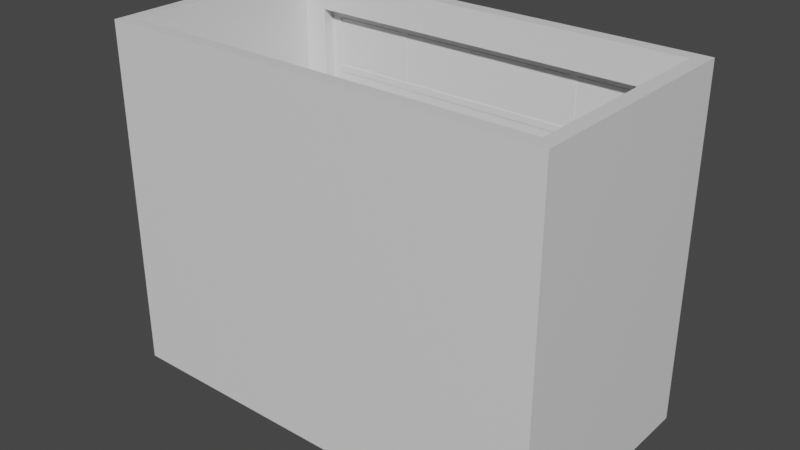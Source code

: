 # Source: Room.blend  (saved by Blender 2.90.8; exported with 4.5.12 LTS)
import bpy
from mathutils import Matrix  # noqa: F401  (used for matrix-valued properties, if any)

bpy.ops.wm.read_factory_settings(use_empty=True)
scene = bpy.context.scene
scene.name = 'Scene'

# ---- collections
col_collection = bpy.data.collections.new('Collection'); scene.collection.children.link(col_collection)
col_collection_2 = bpy.data.collections.new('Collection 2'); scene.collection.children.link(col_collection_2)

# ---- materials (node trees are filled in below, after node groups)
mat_material = bpy.data.materials.new('Material')
mat_material.alpha_threshold = 0.0
mat_material.use_transparent_shadow = False
mat_material.line_color = (0.0, 0.0, 0.0, 1.0)
mat_material_001 = bpy.data.materials.new('Material.001')
mat_material_001.alpha_threshold = 0.0
mat_material_001.use_transparent_shadow = False
mat_material_001.line_color = (0.0, 0.0, 0.0, 1.0)
mat_material_002 = bpy.data.materials.new('Material.002')
mat_material_002.alpha_threshold = 0.0
mat_material_002.use_transparent_shadow = False
mat_material_002.line_color = (0.0, 0.0, 0.0, 1.0)
mat_material_004 = bpy.data.materials.new('Material.004')
mat_material_004.alpha_threshold = 0.0
mat_material_004.use_transparent_shadow = False
mat_material_004.line_color = (0.0, 0.0, 0.0, 1.0)

# ---- material node trees
mat_material.use_nodes = True; mat_material.node_tree.nodes.clear()
_N = mat_material.node_tree.nodes; _L = mat_material.node_tree.links
n0 = _N.new('ShaderNodeOutputMaterial'); n0.name = 'Material Output'; n0.location = (300, 300)
n1 = _N.new('ShaderNodeBsdfPrincipled'); n1.name = 'Principled BSDF'; n1.location = (10, 300)
n1.distribution = 'GGX'
n1.subsurface_method = 'BURLEY'
n1.inputs[2].default_value = 0.4
n1.inputs[3].default_value = 1.45
n1.inputs[27].default_value = (0.0, 0.0, 0.0, 1.0)
n1.inputs[28].default_value = 1.0
_L.new(n1.outputs[0], n0.inputs[0])
n0.is_active_output = True
mat_material_001.use_nodes = True; mat_material_001.node_tree.nodes.clear()
_N = mat_material_001.node_tree.nodes; _L = mat_material_001.node_tree.links
n0 = _N.new('ShaderNodeOutputMaterial'); n0.name = 'Material Output'; n0.location = (300, 300)
n1 = _N.new('ShaderNodeBsdfPrincipled'); n1.name = 'Principled BSDF'; n1.location = (10, 300)
n1.distribution = 'GGX'
n1.subsurface_method = 'BURLEY'
n1.inputs[2].default_value = 0.4
n1.inputs[3].default_value = 1.45
n1.inputs[27].default_value = (0.0, 0.0, 0.0, 1.0)
n1.inputs[28].default_value = 1.0
_L.new(n1.outputs[0], n0.inputs[0])
n0.is_active_output = True
mat_material_002.use_nodes = True; mat_material_002.node_tree.nodes.clear()
_N = mat_material_002.node_tree.nodes; _L = mat_material_002.node_tree.links
n0 = _N.new('ShaderNodeOutputMaterial'); n0.name = 'Material Output'; n0.location = (300, 300)
n1 = _N.new('ShaderNodeBsdfPrincipled'); n1.name = 'Principled BSDF'; n1.location = (10, 300)
n1.distribution = 'GGX'
n1.subsurface_method = 'BURLEY'
n1.inputs[2].default_value = 0.4
n1.inputs[3].default_value = 1.45
n1.inputs[27].default_value = (0.0, 0.0, 0.0, 1.0)
n1.inputs[28].default_value = 1.0
_L.new(n1.outputs[0], n0.inputs[0])
n0.is_active_output = True
mat_material_004.use_nodes = True; mat_material_004.node_tree.nodes.clear()
_N = mat_material_004.node_tree.nodes; _L = mat_material_004.node_tree.links
n0 = _N.new('ShaderNodeOutputMaterial'); n0.name = 'Material Output'; n0.location = (300, 300)
n1 = _N.new('ShaderNodeBsdfPrincipled'); n1.name = 'Principled BSDF'; n1.location = (10, 300)
n1.distribution = 'GGX'
n1.subsurface_method = 'BURLEY'
n1.inputs[2].default_value = 0.4
n1.inputs[3].default_value = 1.45
n1.inputs[27].default_value = (0.0, 0.0, 0.0, 1.0)
n1.inputs[28].default_value = 1.0
_L.new(n1.outputs[0], n0.inputs[0])
n0.is_active_output = True

# ---- world
world_world = bpy.data.worlds.new('World'); scene.world = world_world
world_world.use_nodes = True; world_world.node_tree.nodes.clear()
_N = world_world.node_tree.nodes; _L = world_world.node_tree.links
n0 = _N.new('ShaderNodeOutputWorld'); n0.name = 'World Output'; n0.location = (300, 300)
n1 = _N.new('ShaderNodeBackground'); n1.name = 'Background'; n1.location = (10, 300)
n1.inputs[0].default_value = (0.05088, 0.05088, 0.05088, 1.0)
_L.new(n1.outputs[0], n0.inputs[0])
n0.is_active_output = True
world_world.color = (0.05088, 0.05088, 0.05088)
world_world.use_sun_shadow = False
world_world.sun_shadow_jitter_overblur = 0.0

# ---- meshes
me_cube = bpy.data.meshes.new('Cube')
me_cube.from_pydata([(1.0, 1.0, 1.0), (1.0, 1.0, -1.0), (1.0, -1.0, 1.0), (1.0, -1.0, -1.0), (-1.0, 1.0, 1.0), (-1.0, 1.0, -1.0), (-1.0, -1.0, 1.0), (-1.0, -1.0, -1.0)], [], [(0, 4, 6, 2), (3, 2, 6, 7), (7, 6, 4, 5), (5, 1, 3, 7), (1, 0, 2, 3), (5, 4, 0, 1)])
_uv = me_cube.uv_layers.new(name='UVMap')
_uv.uv.foreach_set('vector', [0.625, 0.5, 0.875, 0.5, 0.875, 0.75, 0.625, 0.75, 0.375, 0.75, 0.625, 0.75, 0.625, 1.0, 0.375, 1.0, 0.375, 0.0, 0.625, 0.0, 0.625, 0.25, 0.375, 0.25, 0.125, 0.5, 0.375, 0.5, 0.375, 0.75, 0.125, 0.75, 0.375, 0.5, 0.625, 0.5, 0.625, 0.75, 0.375, 0.75, 0.375, 0.25, 0.625, 0.25, 0.625, 0.5, 0.375, 0.5])
me_cube.materials.append(mat_material)
me_cube.use_remesh_preserve_volume = False
me_cube.use_remesh_preserve_attributes = False
me_cube.use_mirror_vertex_groups = False
me_cube.update()
me_plane = bpy.data.meshes.new('Plane')
me_plane.from_pydata([(-1.0, -1.0, 0.0), (1.0, -1.0, 0.0), (-1.0, 1.0, 0.0), (1.0, 1.0, 0.0)], [], [(0, 1, 3, 2)])
_uv = me_plane.uv_layers.new(name='UVMap')
_uv.uv.foreach_set('vector', [0.0, 0.0, 1.0, 0.0, 1.0, 1.0, 0.0, 1.0])
me_plane.use_remesh_fix_poles = True
me_plane.use_remesh_preserve_attributes = False
me_plane.use_mirror_vertex_groups = False
me_plane.update()
me_cube_001 = bpy.data.meshes.new('Cube.001')
me_cube_001.from_pydata([(1.0, 1.0, 1.0), (1.0, 1.0, -1.0), (1.0, -1.0, 1.0), (1.0, -1.0, -1.0), (-1.0, 1.0, 1.0), (-1.0, 1.0, -1.0), (-1.0, -1.0, 1.0), (-1.0, -1.0, -1.0)], [], [(0, 4, 6, 2), (3, 2, 6, 7), (7, 6, 4, 5), (5, 1, 3, 7), (1, 0, 2, 3), (5, 4, 0, 1)])
_uv = me_cube_001.uv_layers.new(name='UVMap')
_uv.uv.foreach_set('vector', [0.625, 0.5, 0.875, 0.5, 0.875, 0.75, 0.625, 0.75, 0.375, 0.75, 0.625, 0.75, 0.625, 1.0, 0.375, 1.0, 0.375, 0.0, 0.625, 0.0, 0.625, 0.25, 0.375, 0.25, 0.125, 0.5, 0.375, 0.5, 0.375, 0.75, 0.125, 0.75, 0.375, 0.5, 0.625, 0.5, 0.625, 0.75, 0.375, 0.75, 0.375, 0.25, 0.625, 0.25, 0.625, 0.5, 0.375, 0.5])
me_cube_001.materials.append(mat_material_001)
me_cube_001.use_remesh_preserve_volume = False
me_cube_001.use_remesh_preserve_attributes = False
me_cube_001.use_mirror_vertex_groups = False
me_cube_001.update()
me_cube_002 = bpy.data.meshes.new('Cube.002')
me_cube_002.from_pydata([(1.0, 1.0, 1.0), (1.0, 1.0, -1.0), (1.0, -1.0, 1.0), (1.0, -1.0, -1.0), (-1.0, 1.0, 1.0), (-1.0, 1.0, -1.0), (-1.0, -1.0, 1.0), (-1.0, -1.0, -1.0)], [], [(0, 4, 6, 2), (3, 2, 6, 7), (7, 6, 4, 5), (5, 1, 3, 7), (1, 0, 2, 3), (5, 4, 0, 1)])
_uv = me_cube_002.uv_layers.new(name='UVMap')
_uv.uv.foreach_set('vector', [0.625, 0.5, 0.875, 0.5, 0.875, 0.75, 0.625, 0.75, 0.375, 0.75, 0.625, 0.75, 0.625, 1.0, 0.375, 1.0, 0.375, 0.0, 0.625, 0.0, 0.625, 0.25, 0.375, 0.25, 0.125, 0.5, 0.375, 0.5, 0.375, 0.75, 0.125, 0.75, 0.375, 0.5, 0.625, 0.5, 0.625, 0.75, 0.375, 0.75, 0.375, 0.25, 0.625, 0.25, 0.625, 0.5, 0.375, 0.5])
me_cube_002.materials.append(mat_material_002)
me_cube_002.use_remesh_preserve_volume = False
me_cube_002.use_remesh_preserve_attributes = False
me_cube_002.use_mirror_vertex_groups = False
me_cube_002.update()
me_cube_005 = bpy.data.meshes.new('Cube.005')
me_cube_005.from_pydata([(1.0, 1.0, 1.0), (1.0, 1.0, -1.0), (1.0, -1.0, 1.0), (1.0, -1.0, -1.0), (-1.0, 1.0, 1.0), (-1.0, 1.0, -1.0), (-1.0, -1.0, 1.0), (-1.0, -1.0, -1.0), (1.0, 0.8864, 0.8098), (1.0, 0.8864, -0.705), (1.0, -0.8204, 0.8098), (1.0, -0.8204, -0.705), (-1.0, 0.8824, -0.7026), (-1.0, -0.8168, -0.7026), (-1.0, -0.8168, 0.8076), (-1.0, 0.8824, 0.8076), (1.038, 0.8824, -0.7026), (1.038, -0.8168, -0.7026), (1.038, -0.8168, 0.8076), (1.038, 0.8824, 0.8076)], [], [(0, 4, 6, 2), (3, 2, 6, 7), (5, 7, 13, 12), (5, 1, 3, 7), (2, 3, 11, 10), (5, 4, 0, 1), (1, 0, 8, 9), (3, 1, 9, 11), (0, 2, 10, 8), (13, 14, 18, 17), (6, 4, 15, 14), (4, 5, 12, 15), (7, 6, 14, 13), (15, 12, 16, 19), (12, 13, 17, 16), (14, 15, 19, 18)])
_uv = me_cube_005.uv_layers.new(name='UVMap')
_uv.uv.foreach_set('vector', [0.625, 0.5, 0.875, 0.5, 0.875, 0.75, 0.625, 0.75, 0.375, 0.75, 0.625, 0.75, 0.625, 1.0, 0.375, 1.0, 0.125, 0.5, 0.125, 0.75, 0.125, 0.75, 0.125, 0.5, 0.125, 0.5, 0.375, 0.5, 0.375, 0.75, 0.125, 0.75, 0.625, 0.75, 0.375, 0.75, 0.375, 0.75, 0.625, 0.75, 0.375, 0.25, 0.625, 0.25, 0.625, 0.5, 0.375, 0.5, 0.375, 0.5, 0.625, 0.5, 0.625, 0.5, 0.375, 0.5, 0.375, 0.75, 0.375, 0.5, 0.375, 0.5, 0.375, 0.75, 0.625, 0.5, 0.625, 0.75, 0.625, 0.75, 0.625, 0.5, 0.375, 1.0, 0.625, 1.0, 0.625, 1.0, 0.375, 1.0, 0.875, 0.75, 0.875, 0.5, 0.875, 0.5, 0.875, 0.75, 0.625, 0.25, 0.375, 0.25, 0.375, 0.25, 0.625, 0.25, 0.375, 1.0, 0.625, 1.0, 0.625, 1.0, 0.375, 1.0, 0.625, 0.25, 0.375, 0.25, 0.375, 0.25, 0.625, 0.25, 0.125, 0.5, 0.125, 0.75, 0.125, 0.75, 0.125, 0.5, 0.875, 0.75, 0.875, 0.5, 0.875, 0.5, 0.875, 0.75])
me_cube_005.materials.append(mat_material_004)
me_cube_005.use_remesh_preserve_volume = False
me_cube_005.use_remesh_preserve_attributes = False
me_cube_005.use_mirror_vertex_groups = False
me_cube_005.update()
me_cube_007 = bpy.data.meshes.new('Cube.007')
me_cube_007.from_pydata([(-1.0, -1.0, -1.0), (-1.0, -1.0, 1.0), (-1.0, 1.0, -1.0), (-1.0, 1.0, 1.0), (1.0, -1.0, -1.0), (1.0, -1.0, 1.0), (1.0, 1.0, -1.0), (1.0, 1.0, 1.0), (-1.0, 0.9351, -0.9351), (-1.0, -0.9351, -0.9351), (-1.0, -0.9351, 0.9351), (-1.0, 0.9351, 0.9351), (1.0, 0.9349, 0.9254), (1.0, 0.9349, -0.9254), (1.0, -0.9349, -0.9254), (1.0, -0.9349, 0.9254), (0.9506, 0.9351, -0.9351), (0.9506, -0.9351, -0.9351), (0.9506, -0.9351, 0.9351), (0.9506, 0.9351, 0.9351)], [], [(1, 3, 11, 10), (2, 3, 7, 6), (6, 7, 12, 13), (4, 5, 1, 0), (2, 6, 4, 0), (7, 3, 1, 5), (11, 8, 16, 19), (2, 0, 9, 8), (3, 2, 8, 11), (0, 1, 10, 9), (5, 4, 14, 15), (4, 6, 13, 14), (7, 5, 15, 12), (9, 10, 18, 17), (10, 11, 19, 18), (8, 9, 17, 16)])
_uv = me_cube_007.uv_layers.new(name='UVMap')
_uv.uv.foreach_set('vector', [0.875, 0.75, 0.875, 0.5, 0.875, 0.5, 0.875, 0.75, 0.375, 0.25, 0.625, 0.25, 0.625, 0.5, 0.375, 0.5, 0.375, 0.5, 0.625, 0.5, 0.625, 0.5, 0.375, 0.5, 0.375, 0.75, 0.625, 0.75, 0.625, 1.0, 0.375, 1.0, 0.125, 0.5, 0.375, 0.5, 0.375, 0.75, 0.125, 0.75, 0.625, 0.5, 0.875, 0.5, 0.875, 0.75, 0.625, 0.75, 0.625, 0.25, 0.375, 0.25, 0.375, 0.25, 0.625, 0.25, 0.125, 0.5, 0.125, 0.75, 0.125, 0.75, 0.125, 0.5, 0.625, 0.25, 0.375, 0.25, 0.375, 0.25, 0.625, 0.25, 0.375, 1.0, 0.625, 1.0, 0.625, 1.0, 0.375, 1.0, 0.625, 0.75, 0.375, 0.75, 0.375, 0.75, 0.625, 0.75, 0.375, 0.75, 0.375, 0.5, 0.375, 0.5, 0.375, 0.75, 0.625, 0.5, 0.625, 0.75, 0.625, 0.75, 0.625, 0.5, 0.375, 1.0, 0.625, 1.0, 0.625, 1.0, 0.375, 1.0, 0.875, 0.75, 0.875, 0.5, 0.875, 0.5, 0.875, 0.75, 0.125, 0.5, 0.125, 0.75, 0.125, 0.75, 0.125, 0.5])
me_cube_007.use_remesh_fix_poles = True
me_cube_007.use_remesh_preserve_attributes = False
me_cube_007.use_mirror_vertex_groups = False
me_cube_007.update()
me_cube_009 = bpy.data.meshes.new('Cube.009')
me_cube_009.from_pydata([(-1.0, -1.0, -1.0), (-1.0, -1.0, 1.0), (-1.0, 1.0, -1.0), (-1.0, 1.0, 1.0), (1.0, -1.0, -1.0), (1.0, -1.0, 1.0), (1.0, 1.0, -1.0), (1.0, 1.0, 1.0)], [], [(0, 1, 3, 2), (2, 3, 7, 6), (6, 7, 5, 4), (4, 5, 1, 0), (2, 6, 4, 0), (7, 3, 1, 5)])
_uv = me_cube_009.uv_layers.new(name='UVMap')
_uv.uv.foreach_set('vector', [0.375, 0.0, 0.625, 0.0, 0.625, 0.25, 0.375, 0.25, 0.375, 0.25, 0.625, 0.25, 0.625, 0.5, 0.375, 0.5, 0.375, 0.5, 0.625, 0.5, 0.625, 0.75, 0.375, 0.75, 0.375, 0.75, 0.625, 0.75, 0.625, 1.0, 0.375, 1.0, 0.125, 0.5, 0.375, 0.5, 0.375, 0.75, 0.125, 0.75, 0.625, 0.5, 0.875, 0.5, 0.875, 0.75, 0.625, 0.75])
me_cube_009.use_remesh_fix_poles = True
me_cube_009.use_remesh_preserve_attributes = False
me_cube_009.use_mirror_vertex_groups = False
me_cube_009.update()
me_cube_010 = bpy.data.meshes.new('Cube.010')
me_cube_010.from_pydata([(-1.0, -1.0, -1.0), (-1.0, -1.0, 1.0), (-1.0, 1.0, -1.0), (-1.0, 1.0, 1.0), (1.0, -1.0, -1.0), (1.0, -1.0, 1.0), (1.0, 1.0, -1.0), (1.0, 1.0, 1.0)], [], [(0, 1, 3, 2), (2, 3, 7, 6), (6, 7, 5, 4), (4, 5, 1, 0), (2, 6, 4, 0), (7, 3, 1, 5)])
_uv = me_cube_010.uv_layers.new(name='UVMap')
_uv.uv.foreach_set('vector', [0.375, 0.0, 0.625, 0.0, 0.625, 0.25, 0.375, 0.25, 0.375, 0.25, 0.625, 0.25, 0.625, 0.5, 0.375, 0.5, 0.375, 0.5, 0.625, 0.5, 0.625, 0.75, 0.375, 0.75, 0.375, 0.75, 0.625, 0.75, 0.625, 1.0, 0.375, 1.0, 0.125, 0.5, 0.375, 0.5, 0.375, 0.75, 0.125, 0.75, 0.625, 0.5, 0.875, 0.5, 0.875, 0.75, 0.625, 0.75])
me_cube_010.use_remesh_fix_poles = True
me_cube_010.use_remesh_preserve_attributes = False
me_cube_010.use_mirror_vertex_groups = False
me_cube_010.update()
me_cube_011 = bpy.data.meshes.new('Cube.011')
me_cube_011.from_pydata([(-1.0, -1.0, -1.0), (-1.0, -1.0, 1.0), (-1.0, 1.0, -1.0), (-1.0, 1.0, 1.0), (1.0, -1.0, -1.0), (1.0, -1.0, 1.0), (1.0, 1.0, -1.0), (1.0, 1.0, 1.0)], [], [(0, 1, 3, 2), (2, 3, 7, 6), (6, 7, 5, 4), (4, 5, 1, 0), (2, 6, 4, 0), (7, 3, 1, 5)])
_uv = me_cube_011.uv_layers.new(name='UVMap')
_uv.uv.foreach_set('vector', [0.375, 0.0, 0.625, 0.0, 0.625, 0.25, 0.375, 0.25, 0.375, 0.25, 0.625, 0.25, 0.625, 0.5, 0.375, 0.5, 0.375, 0.5, 0.625, 0.5, 0.625, 0.75, 0.375, 0.75, 0.375, 0.75, 0.625, 0.75, 0.625, 1.0, 0.375, 1.0, 0.125, 0.5, 0.375, 0.5, 0.375, 0.75, 0.125, 0.75, 0.625, 0.5, 0.875, 0.5, 0.875, 0.75, 0.625, 0.75])
me_cube_011.use_remesh_fix_poles = True
me_cube_011.use_remesh_preserve_attributes = False
me_cube_011.use_mirror_vertex_groups = False
me_cube_011.update()
me_cube_012 = bpy.data.meshes.new('Cube.012')
me_cube_012.from_pydata([(-1.0, -1.0, -1.0), (-1.0, -1.0, 1.0), (-1.0, 1.0, -1.0), (-1.0, 1.0, 1.0), (1.0, -1.0, -1.0), (1.0, -1.0, 1.0), (1.0, 1.0, -1.0), (1.0, 1.0, 1.0)], [], [(0, 1, 3, 2), (2, 3, 7, 6), (6, 7, 5, 4), (4, 5, 1, 0), (2, 6, 4, 0), (7, 3, 1, 5)])
_uv = me_cube_012.uv_layers.new(name='UVMap')
_uv.uv.foreach_set('vector', [0.375, 0.0, 0.625, 0.0, 0.625, 0.25, 0.375, 0.25, 0.375, 0.25, 0.625, 0.25, 0.625, 0.5, 0.375, 0.5, 0.375, 0.5, 0.625, 0.5, 0.625, 0.75, 0.375, 0.75, 0.375, 0.75, 0.625, 0.75, 0.625, 1.0, 0.375, 1.0, 0.125, 0.5, 0.375, 0.5, 0.375, 0.75, 0.125, 0.75, 0.625, 0.5, 0.875, 0.5, 0.875, 0.75, 0.625, 0.75])
me_cube_012.use_remesh_fix_poles = True
me_cube_012.use_remesh_preserve_attributes = False
me_cube_012.use_mirror_vertex_groups = False
me_cube_012.update()
me_cube_013 = bpy.data.meshes.new('Cube.013')
me_cube_013.from_pydata([(-1.0, -1.0, -1.0), (-1.0, -1.0, 1.0), (-1.0, 1.0, -1.0), (-1.0, 1.0, 1.0), (1.0, -1.0, -1.0), (1.0, -1.0, 1.0), (1.0, 1.0, -1.0), (1.0, 1.0, 1.0)], [], [(0, 1, 3, 2), (2, 3, 7, 6), (6, 7, 5, 4), (4, 5, 1, 0), (2, 6, 4, 0), (7, 3, 1, 5)])
_uv = me_cube_013.uv_layers.new(name='UVMap')
_uv.uv.foreach_set('vector', [0.375, 0.0, 0.625, 0.0, 0.625, 0.25, 0.375, 0.25, 0.375, 0.25, 0.625, 0.25, 0.625, 0.5, 0.375, 0.5, 0.375, 0.5, 0.625, 0.5, 0.625, 0.75, 0.375, 0.75, 0.375, 0.75, 0.625, 0.75, 0.625, 1.0, 0.375, 1.0, 0.125, 0.5, 0.375, 0.5, 0.375, 0.75, 0.125, 0.75, 0.625, 0.5, 0.875, 0.5, 0.875, 0.75, 0.625, 0.75])
me_cube_013.use_remesh_fix_poles = True
me_cube_013.use_remesh_preserve_attributes = False
me_cube_013.use_mirror_vertex_groups = False
me_cube_013.update()

# ---- objects
ob_r_3 = bpy.data.objects.new('R.3', me_cube)
ob_plane = bpy.data.objects.new('Plane', me_plane)
ob_r_1 = bpy.data.objects.new('R.1', me_cube_001)
ob_r_2 = bpy.data.objects.new('R.2', me_cube_002)
ob_r_finestra = bpy.data.objects.new('R.Finestra', me_cube_005)
ob_finestra_1 = bpy.data.objects.new('Finestra 1', me_cube_007)
ob_vidre = bpy.data.objects.new('vidre', me_cube_009)
ob_f_1 = bpy.data.objects.new('F.1', me_cube_010)
ob_f_2 = bpy.data.objects.new('F.2', me_cube_011)
ob_f_3 = bpy.data.objects.new('F.3', me_cube_012)
ob_f_4 = bpy.data.objects.new('F.4', me_cube_013)

# ---- transforms, parenting, visibility, modifiers, constraints
ob_r_3.location = (11.21, 0.0, 2.5)
ob_r_3.scale = (0.1, 1.7, 2.5)
ob_r_3.lock_rotations_4d = False
ob_r_3.empty_display_type = 'ARROWS'
ob_r_3.lineart.crease_threshold = 0.0
ob_plane.location = (8.11, 0.0, 0.0)
ob_plane.scale = (3.2, 1.7, 1.0)
ob_plane.lineart.crease_threshold = 0.0
ob_r_1.location = (5.01, 0.0, 2.5)
ob_r_1.scale = (0.1, 1.7, 2.5)
ob_r_1.lock_rotations_4d = False
ob_r_1.empty_display_type = 'ARROWS'
ob_r_1.lineart.crease_threshold = 0.0
ob_r_2.location = (8.11, -1.6, 2.5)
ob_r_2.rotation_euler = (0.0, 0.0, 1.571)
ob_r_2.scale = (0.1, 3.0, 2.5)
ob_r_2.lock_rotations_4d = False
ob_r_2.empty_display_type = 'ARROWS'
ob_r_2.lineart.crease_threshold = 0.0
ob_r_finestra.location = (8.11, 1.6, 2.5)
ob_r_finestra.rotation_euler = (0.0, 0.0, 1.571)
ob_r_finestra.scale = (0.1, 3.0, 2.5)
ob_r_finestra.lock_rotations_4d = False
ob_r_finestra.empty_display_type = 'ARROWS'
ob_r_finestra.lineart.crease_threshold = 0.0
ob_finestra_1.location = (8.007, 1.696, 2.621)
ob_finestra_1.rotation_euler = (0.0, 0.0, 1.571)
ob_finestra_1.scale = (0.02, 2.56, 1.895)
ob_finestra_1.lineart.crease_threshold = 0.0
ob_vidre.location = (7.997, 1.697, 2.621)
ob_vidre.rotation_euler = (0.0, 0.0, 1.571)
ob_vidre.scale = (0.0075, 2.395, 1.755)
ob_vidre.lineart.crease_threshold = 0.0
ob_f_1.location = (8.034, 1.695, 3.621)
ob_f_1.rotation_euler = (0.0, 0.0, 1.571)
ob_f_1.scale = (0.0125, 2.5, 0.05)
ob_f_1.lineart.crease_threshold = 0.0
ob_f_2.location = (8.015, 1.695, 1.721)
ob_f_2.rotation_euler = (0.0, 0.0, 1.571)
ob_f_2.scale = (0.0125, 2.5, 0.05)
ob_f_2.lineart.crease_threshold = 0.0
ob_f_3.location = (6.787, 1.695, 2.605)
ob_f_3.rotation_euler = (1.571, 0.0, 1.571)
ob_f_3.scale = (0.01, 1.85, 0.05)
ob_f_3.lineart.crease_threshold = 0.0
ob_f_4.location = (9.517, 1.695, 2.605)
ob_f_4.rotation_euler = (1.571, 0.0, 1.571)
ob_f_4.scale = (0.01, 1.85, 0.05)
ob_f_4.lineart.crease_threshold = 0.0

# ---- collection membership
col_collection.objects.link(ob_r_3)
col_collection.objects.link(ob_plane)
col_collection.objects.link(ob_r_1)
col_collection.objects.link(ob_r_2)
col_collection.objects.link(ob_r_finestra)
col_collection.objects.link(ob_finestra_1)
col_collection.objects.link(ob_vidre)
col_collection.objects.link(ob_f_1)
col_collection.objects.link(ob_f_2)
col_collection.objects.link(ob_f_3)
col_collection.objects.link(ob_f_4)
def _layer_coll(name, lc=None):
    lc = lc or bpy.context.view_layer.layer_collection
    for c in lc.children:
        if c.name == name: return c
        r = _layer_coll(name, c)
        if r: return r
_layer_coll('Collection 2').exclude = True

# ---- scene / render settings (as saved in the file)
scene.frame_start = 1; scene.frame_end = 250; scene.frame_set(1)
scene.render.engine = 'BLENDER_EEVEE_NEXT'
scene.cycles.use_denoising = False
scene.cycles.samples = 128
scene.cycles.sampling_pattern = 'TABULATED_SOBOL'
scene.cycles.use_adaptive_sampling = False
scene.cycles.use_light_tree = False
scene.view_settings.view_transform = 'Filmic'
bpy.context.view_layer.update()

# ---- added for rendering (the .blend has no active camera and no usable light): camera, sun
cam_auto = bpy.data.cameras.new('AutoCamera')
cam_auto.lens = 50.0
cam_auto.sensor_width = 36.0
cam_auto.clip_end = 1000.0
ob_auto_camera = bpy.data.objects.new('AutoCamera', cam_auto)
scene.collection.objects.link(ob_auto_camera)
ob_auto_camera.location = (16.2619, -9.7743, 9.0215)
ob_auto_camera.rotation_euler = (1.09748, -7.21219e-08, 0.694738)
scene.camera = ob_auto_camera
light_auto_sun = bpy.data.lights.new('AutoSun', 'SUN')
light_auto_sun.energy = 3.0
light_auto_sun.angle = 0.0523599
ob_auto_sun = bpy.data.objects.new('AutoSun', light_auto_sun)
scene.collection.objects.link(ob_auto_sun)
ob_auto_sun.rotation_euler = (0.872665, 0.174533, 0.523599)
bpy.context.view_layer.update()
